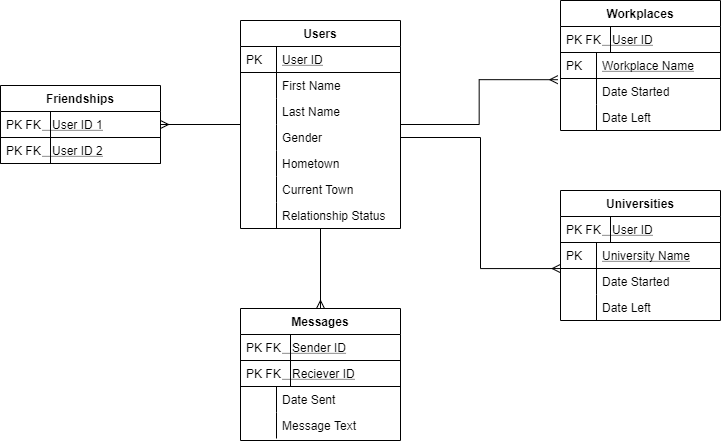

The diagram above was exported from draw.io. Its source (the exported page's mxGraphModel, read from the mxfile embedded in the PNG):
<mxGraphModel dx="1185" dy="685" grid="1" gridSize="10" guides="1" tooltips="1" connect="1" arrows="1" fold="1" page="1" pageScale="1" pageWidth="827" pageHeight="1169" math="0" shadow="0">
  <root>
    <mxCell id="WIyWlLk6GJQsqaUBKTNV-0" />
    <mxCell id="WIyWlLk6GJQsqaUBKTNV-1" parent="WIyWlLk6GJQsqaUBKTNV-0" />
    <mxCell id="KPODFdD4YTEwLYcK8hjg-27" value="" style="edgeStyle=orthogonalEdgeStyle;rounded=0;orthogonalLoop=1;jettySize=auto;html=1;endArrow=ERmany;endFill=0;entryX=1;entryY=0.5;entryDx=0;entryDy=0;" parent="WIyWlLk6GJQsqaUBKTNV-1" source="zkfFHV4jXpPFQw0GAbJ--64" edge="1">
      <mxGeometry relative="1" as="geometry">
        <mxPoint x="200" y="144" as="targetPoint" />
      </mxGeometry>
    </mxCell>
    <mxCell id="KPODFdD4YTEwLYcK8hjg-60" value="" style="edgeStyle=orthogonalEdgeStyle;rounded=0;orthogonalLoop=1;jettySize=auto;html=1;endArrow=ERmany;endFill=0;entryX=-0.017;entryY=0.046;entryDx=0;entryDy=0;entryPerimeter=0;" parent="WIyWlLk6GJQsqaUBKTNV-1" source="zkfFHV4jXpPFQw0GAbJ--64" edge="1">
      <mxGeometry relative="1" as="geometry">
        <mxPoint x="597.28" y="99.19600000000003" as="targetPoint" />
      </mxGeometry>
    </mxCell>
    <mxCell id="KPODFdD4YTEwLYcK8hjg-88" value="" style="edgeStyle=orthogonalEdgeStyle;rounded=0;orthogonalLoop=1;jettySize=auto;html=1;endArrow=ERmany;endFill=0;" parent="WIyWlLk6GJQsqaUBKTNV-1" source="zkfFHV4jXpPFQw0GAbJ--64" target="KPODFdD4YTEwLYcK8hjg-73" edge="1">
      <mxGeometry relative="1" as="geometry" />
    </mxCell>
    <mxCell id="zkfFHV4jXpPFQw0GAbJ--64" value="Users" style="swimlane;fontStyle=1;childLayout=stackLayout;horizontal=1;startSize=26;horizontalStack=0;resizeParent=1;resizeLast=0;collapsible=1;marginBottom=0;rounded=0;shadow=0;strokeWidth=1;" parent="WIyWlLk6GJQsqaUBKTNV-1" vertex="1">
      <mxGeometry x="280" y="40" width="160" height="208" as="geometry">
        <mxRectangle x="260" y="270" width="160" height="26" as="alternateBounds" />
      </mxGeometry>
    </mxCell>
    <mxCell id="zkfFHV4jXpPFQw0GAbJ--65" value="User ID" style="shape=partialRectangle;top=0;left=0;right=0;bottom=1;align=left;verticalAlign=top;fillColor=none;spacingLeft=40;spacingRight=4;overflow=hidden;rotatable=0;points=[[0,0.5],[1,0.5]];portConstraint=eastwest;dropTarget=0;rounded=0;shadow=0;strokeWidth=1;fontStyle=4" parent="zkfFHV4jXpPFQw0GAbJ--64" vertex="1">
      <mxGeometry y="26" width="160" height="26" as="geometry" />
    </mxCell>
    <mxCell id="zkfFHV4jXpPFQw0GAbJ--66" value="PK" style="shape=partialRectangle;top=0;left=0;bottom=0;fillColor=none;align=left;verticalAlign=top;spacingLeft=4;spacingRight=4;overflow=hidden;rotatable=0;points=[];portConstraint=eastwest;part=1;" parent="zkfFHV4jXpPFQw0GAbJ--65" vertex="1" connectable="0">
      <mxGeometry width="36" height="26" as="geometry" />
    </mxCell>
    <mxCell id="zkfFHV4jXpPFQw0GAbJ--69" value="First Name" style="shape=partialRectangle;top=0;left=0;right=0;bottom=0;align=left;verticalAlign=top;fillColor=none;spacingLeft=40;spacingRight=4;overflow=hidden;rotatable=0;points=[[0,0.5],[1,0.5]];portConstraint=eastwest;dropTarget=0;rounded=0;shadow=0;strokeWidth=1;" parent="zkfFHV4jXpPFQw0GAbJ--64" vertex="1">
      <mxGeometry y="52" width="160" height="26" as="geometry" />
    </mxCell>
    <mxCell id="zkfFHV4jXpPFQw0GAbJ--70" value="" style="shape=partialRectangle;top=0;left=0;bottom=0;fillColor=none;align=left;verticalAlign=top;spacingLeft=4;spacingRight=4;overflow=hidden;rotatable=0;points=[];portConstraint=eastwest;part=1;" parent="zkfFHV4jXpPFQw0GAbJ--69" vertex="1" connectable="0">
      <mxGeometry width="36" height="26" as="geometry" />
    </mxCell>
    <mxCell id="KPODFdD4YTEwLYcK8hjg-0" value="Last Name" style="shape=partialRectangle;top=0;left=0;right=0;bottom=0;align=left;verticalAlign=top;fillColor=none;spacingLeft=40;spacingRight=4;overflow=hidden;rotatable=0;points=[[0,0.5],[1,0.5]];portConstraint=eastwest;dropTarget=0;rounded=0;shadow=0;strokeWidth=1;" parent="zkfFHV4jXpPFQw0GAbJ--64" vertex="1">
      <mxGeometry y="78" width="160" height="26" as="geometry" />
    </mxCell>
    <mxCell id="KPODFdD4YTEwLYcK8hjg-1" value="" style="shape=partialRectangle;top=0;left=0;bottom=0;fillColor=none;align=left;verticalAlign=top;spacingLeft=4;spacingRight=4;overflow=hidden;rotatable=0;points=[];portConstraint=eastwest;part=1;" parent="KPODFdD4YTEwLYcK8hjg-0" vertex="1" connectable="0">
      <mxGeometry width="36" height="26" as="geometry" />
    </mxCell>
    <mxCell id="KPODFdD4YTEwLYcK8hjg-2" value="Gender" style="shape=partialRectangle;top=0;left=0;right=0;bottom=0;align=left;verticalAlign=top;fillColor=none;spacingLeft=40;spacingRight=4;overflow=hidden;rotatable=0;points=[[0,0.5],[1,0.5]];portConstraint=eastwest;dropTarget=0;rounded=0;shadow=0;strokeWidth=1;" parent="zkfFHV4jXpPFQw0GAbJ--64" vertex="1">
      <mxGeometry y="104" width="160" height="26" as="geometry" />
    </mxCell>
    <mxCell id="KPODFdD4YTEwLYcK8hjg-3" value="" style="shape=partialRectangle;top=0;left=0;bottom=0;fillColor=none;align=left;verticalAlign=top;spacingLeft=4;spacingRight=4;overflow=hidden;rotatable=0;points=[];portConstraint=eastwest;part=1;" parent="KPODFdD4YTEwLYcK8hjg-2" vertex="1" connectable="0">
      <mxGeometry width="36" height="26" as="geometry" />
    </mxCell>
    <mxCell id="KPODFdD4YTEwLYcK8hjg-4" value="Hometown" style="shape=partialRectangle;top=0;left=0;right=0;bottom=0;align=left;verticalAlign=top;fillColor=none;spacingLeft=40;spacingRight=4;overflow=hidden;rotatable=0;points=[[0,0.5],[1,0.5]];portConstraint=eastwest;dropTarget=0;rounded=0;shadow=0;strokeWidth=1;" parent="zkfFHV4jXpPFQw0GAbJ--64" vertex="1">
      <mxGeometry y="130" width="160" height="26" as="geometry" />
    </mxCell>
    <mxCell id="KPODFdD4YTEwLYcK8hjg-5" value="" style="shape=partialRectangle;top=0;left=0;bottom=0;fillColor=none;align=left;verticalAlign=top;spacingLeft=4;spacingRight=4;overflow=hidden;rotatable=0;points=[];portConstraint=eastwest;part=1;" parent="KPODFdD4YTEwLYcK8hjg-4" vertex="1" connectable="0">
      <mxGeometry width="36" height="26" as="geometry" />
    </mxCell>
    <mxCell id="KPODFdD4YTEwLYcK8hjg-6" value="Current Town" style="shape=partialRectangle;top=0;left=0;right=0;bottom=0;align=left;verticalAlign=top;fillColor=none;spacingLeft=40;spacingRight=4;overflow=hidden;rotatable=0;points=[[0,0.5],[1,0.5]];portConstraint=eastwest;dropTarget=0;rounded=0;shadow=0;strokeWidth=1;" parent="zkfFHV4jXpPFQw0GAbJ--64" vertex="1">
      <mxGeometry y="156" width="160" height="26" as="geometry" />
    </mxCell>
    <mxCell id="KPODFdD4YTEwLYcK8hjg-7" value="" style="shape=partialRectangle;top=0;left=0;bottom=0;fillColor=none;align=left;verticalAlign=top;spacingLeft=4;spacingRight=4;overflow=hidden;rotatable=0;points=[];portConstraint=eastwest;part=1;" parent="KPODFdD4YTEwLYcK8hjg-6" vertex="1" connectable="0">
      <mxGeometry width="36" height="26" as="geometry" />
    </mxCell>
    <mxCell id="KPODFdD4YTEwLYcK8hjg-8" value="Relationship Status" style="shape=partialRectangle;top=0;left=0;right=0;bottom=0;align=left;verticalAlign=top;fillColor=none;spacingLeft=40;spacingRight=4;overflow=hidden;rotatable=0;points=[[0,0.5],[1,0.5]];portConstraint=eastwest;dropTarget=0;rounded=0;shadow=0;strokeWidth=1;" parent="zkfFHV4jXpPFQw0GAbJ--64" vertex="1">
      <mxGeometry y="182" width="160" height="26" as="geometry" />
    </mxCell>
    <mxCell id="KPODFdD4YTEwLYcK8hjg-9" value="" style="shape=partialRectangle;top=0;left=0;bottom=0;fillColor=none;align=left;verticalAlign=top;spacingLeft=4;spacingRight=4;overflow=hidden;rotatable=0;points=[];portConstraint=eastwest;part=1;" parent="KPODFdD4YTEwLYcK8hjg-8" vertex="1" connectable="0">
      <mxGeometry width="36" height="26" as="geometry" />
    </mxCell>
    <mxCell id="KPODFdD4YTEwLYcK8hjg-73" value="Messages" style="swimlane;fontStyle=1;childLayout=stackLayout;horizontal=1;startSize=26;horizontalStack=0;resizeParent=1;resizeLast=0;collapsible=1;marginBottom=0;rounded=0;shadow=0;strokeWidth=1;" parent="WIyWlLk6GJQsqaUBKTNV-1" vertex="1">
      <mxGeometry x="280" y="328" width="160" height="132" as="geometry">
        <mxRectangle x="260" y="270" width="160" height="26" as="alternateBounds" />
      </mxGeometry>
    </mxCell>
    <mxCell id="KPODFdD4YTEwLYcK8hjg-74" value="   Sender ID" style="shape=partialRectangle;top=0;left=0;right=0;bottom=1;align=left;verticalAlign=top;fillColor=none;spacingLeft=40;spacingRight=4;overflow=hidden;rotatable=0;points=[[0,0.5],[1,0.5]];portConstraint=eastwest;dropTarget=0;rounded=0;shadow=0;strokeWidth=1;fontStyle=4" parent="KPODFdD4YTEwLYcK8hjg-73" vertex="1">
      <mxGeometry y="26" width="160" height="26" as="geometry" />
    </mxCell>
    <mxCell id="KPODFdD4YTEwLYcK8hjg-75" value="PK FK" style="shape=partialRectangle;top=0;left=0;bottom=0;fillColor=none;align=left;verticalAlign=top;spacingLeft=4;spacingRight=4;overflow=hidden;rotatable=0;points=[];portConstraint=eastwest;part=1;" parent="KPODFdD4YTEwLYcK8hjg-74" vertex="1" connectable="0">
      <mxGeometry width="50" height="26" as="geometry" />
    </mxCell>
    <mxCell id="KPODFdD4YTEwLYcK8hjg-89" value="   Reciever ID" style="shape=partialRectangle;top=0;left=0;right=0;bottom=1;align=left;verticalAlign=top;fillColor=none;spacingLeft=40;spacingRight=4;overflow=hidden;rotatable=0;points=[[0,0.5],[1,0.5]];portConstraint=eastwest;dropTarget=0;rounded=0;shadow=0;strokeWidth=1;fontStyle=4" parent="KPODFdD4YTEwLYcK8hjg-73" vertex="1">
      <mxGeometry y="52" width="160" height="26" as="geometry" />
    </mxCell>
    <mxCell id="KPODFdD4YTEwLYcK8hjg-90" value="PK FK" style="shape=partialRectangle;top=0;left=0;bottom=0;fillColor=none;align=left;verticalAlign=top;spacingLeft=4;spacingRight=4;overflow=hidden;rotatable=0;points=[];portConstraint=eastwest;part=1;" parent="KPODFdD4YTEwLYcK8hjg-89" vertex="1" connectable="0">
      <mxGeometry width="50" height="26" as="geometry" />
    </mxCell>
    <mxCell id="KPODFdD4YTEwLYcK8hjg-80" value="Date Sent" style="shape=partialRectangle;top=0;left=0;right=0;bottom=0;align=left;verticalAlign=top;fillColor=none;spacingLeft=40;spacingRight=4;overflow=hidden;rotatable=0;points=[[0,0.5],[1,0.5]];portConstraint=eastwest;dropTarget=0;rounded=0;shadow=0;strokeWidth=1;" parent="KPODFdD4YTEwLYcK8hjg-73" vertex="1">
      <mxGeometry y="78" width="160" height="26" as="geometry" />
    </mxCell>
    <mxCell id="KPODFdD4YTEwLYcK8hjg-81" value="" style="shape=partialRectangle;top=0;left=0;bottom=0;fillColor=none;align=left;verticalAlign=top;spacingLeft=4;spacingRight=4;overflow=hidden;rotatable=0;points=[];portConstraint=eastwest;part=1;" parent="KPODFdD4YTEwLYcK8hjg-80" vertex="1" connectable="0">
      <mxGeometry width="36" height="26" as="geometry" />
    </mxCell>
    <mxCell id="KPODFdD4YTEwLYcK8hjg-82" value="Message Text" style="shape=partialRectangle;top=0;left=0;right=0;bottom=0;align=left;verticalAlign=top;fillColor=none;spacingLeft=40;spacingRight=4;overflow=hidden;rotatable=0;points=[[0,0.5],[1,0.5]];portConstraint=eastwest;dropTarget=0;rounded=0;shadow=0;strokeWidth=1;" parent="KPODFdD4YTEwLYcK8hjg-73" vertex="1">
      <mxGeometry y="104" width="160" height="26" as="geometry" />
    </mxCell>
    <mxCell id="KPODFdD4YTEwLYcK8hjg-83" value="" style="shape=partialRectangle;top=0;left=0;bottom=0;fillColor=none;align=left;verticalAlign=top;spacingLeft=4;spacingRight=4;overflow=hidden;rotatable=0;points=[];portConstraint=eastwest;part=1;" parent="KPODFdD4YTEwLYcK8hjg-82" vertex="1" connectable="0">
      <mxGeometry width="36" height="26" as="geometry" />
    </mxCell>
    <mxCell id="KPODFdD4YTEwLYcK8hjg-28" value="Workplaces" style="swimlane;fontStyle=1;childLayout=stackLayout;horizontal=1;startSize=26;horizontalStack=0;resizeParent=1;resizeLast=0;collapsible=1;marginBottom=0;rounded=0;shadow=0;strokeWidth=1;" parent="WIyWlLk6GJQsqaUBKTNV-1" vertex="1">
      <mxGeometry x="600" y="20" width="160" height="130" as="geometry">
        <mxRectangle x="260" y="270" width="160" height="26" as="alternateBounds" />
      </mxGeometry>
    </mxCell>
    <mxCell id="KPODFdD4YTEwLYcK8hjg-29" value="   User ID" style="shape=partialRectangle;top=0;left=0;right=0;bottom=1;align=left;verticalAlign=top;fillColor=none;spacingLeft=40;spacingRight=4;overflow=hidden;rotatable=0;points=[[0,0.5],[1,0.5]];portConstraint=eastwest;dropTarget=0;rounded=0;shadow=0;strokeWidth=1;fontStyle=4" parent="KPODFdD4YTEwLYcK8hjg-28" vertex="1">
      <mxGeometry y="26" width="160" height="26" as="geometry" />
    </mxCell>
    <mxCell id="KPODFdD4YTEwLYcK8hjg-30" value="PK FK" style="shape=partialRectangle;top=0;left=0;bottom=0;fillColor=none;align=left;verticalAlign=top;spacingLeft=4;spacingRight=4;overflow=hidden;rotatable=0;points=[];portConstraint=eastwest;part=1;" parent="KPODFdD4YTEwLYcK8hjg-29" vertex="1" connectable="0">
      <mxGeometry width="50" height="26" as="geometry" />
    </mxCell>
    <mxCell id="KPODFdD4YTEwLYcK8hjg-43" value="Workplace Name" style="shape=partialRectangle;top=0;left=0;right=0;bottom=1;align=left;verticalAlign=top;fillColor=none;spacingLeft=40;spacingRight=4;overflow=hidden;rotatable=0;points=[[0,0.5],[1,0.5]];portConstraint=eastwest;dropTarget=0;rounded=0;shadow=0;strokeWidth=1;fontStyle=4" parent="KPODFdD4YTEwLYcK8hjg-28" vertex="1">
      <mxGeometry y="52" width="160" height="26" as="geometry" />
    </mxCell>
    <mxCell id="KPODFdD4YTEwLYcK8hjg-44" value="PK" style="shape=partialRectangle;top=0;left=0;bottom=0;fillColor=none;align=left;verticalAlign=top;spacingLeft=4;spacingRight=4;overflow=hidden;rotatable=0;points=[];portConstraint=eastwest;part=1;" parent="KPODFdD4YTEwLYcK8hjg-43" vertex="1" connectable="0">
      <mxGeometry width="36" height="26" as="geometry" />
    </mxCell>
    <mxCell id="KPODFdD4YTEwLYcK8hjg-33" value="Date Started" style="shape=partialRectangle;top=0;left=0;right=0;bottom=0;align=left;verticalAlign=top;fillColor=none;spacingLeft=40;spacingRight=4;overflow=hidden;rotatable=0;points=[[0,0.5],[1,0.5]];portConstraint=eastwest;dropTarget=0;rounded=0;shadow=0;strokeWidth=1;" parent="KPODFdD4YTEwLYcK8hjg-28" vertex="1">
      <mxGeometry y="78" width="160" height="26" as="geometry" />
    </mxCell>
    <mxCell id="KPODFdD4YTEwLYcK8hjg-34" value="" style="shape=partialRectangle;top=0;left=0;bottom=0;fillColor=none;align=left;verticalAlign=top;spacingLeft=4;spacingRight=4;overflow=hidden;rotatable=0;points=[];portConstraint=eastwest;part=1;" parent="KPODFdD4YTEwLYcK8hjg-33" vertex="1" connectable="0">
      <mxGeometry width="36" height="26" as="geometry" />
    </mxCell>
    <mxCell id="KPODFdD4YTEwLYcK8hjg-35" value="Date Left" style="shape=partialRectangle;top=0;left=0;right=0;bottom=0;align=left;verticalAlign=top;fillColor=none;spacingLeft=40;spacingRight=4;overflow=hidden;rotatable=0;points=[[0,0.5],[1,0.5]];portConstraint=eastwest;dropTarget=0;rounded=0;shadow=0;strokeWidth=1;" parent="KPODFdD4YTEwLYcK8hjg-28" vertex="1">
      <mxGeometry y="104" width="160" height="26" as="geometry" />
    </mxCell>
    <mxCell id="KPODFdD4YTEwLYcK8hjg-36" value="" style="shape=partialRectangle;top=0;left=0;bottom=0;fillColor=none;align=left;verticalAlign=top;spacingLeft=4;spacingRight=4;overflow=hidden;rotatable=0;points=[];portConstraint=eastwest;part=1;" parent="KPODFdD4YTEwLYcK8hjg-35" vertex="1" connectable="0">
      <mxGeometry width="36" height="26" as="geometry" />
    </mxCell>
    <mxCell id="KPODFdD4YTEwLYcK8hjg-61" value="Universities" style="swimlane;fontStyle=1;childLayout=stackLayout;horizontal=1;startSize=26;horizontalStack=0;resizeParent=1;resizeLast=0;collapsible=1;marginBottom=0;rounded=0;shadow=0;strokeWidth=1;" parent="WIyWlLk6GJQsqaUBKTNV-1" vertex="1">
      <mxGeometry x="600" y="210" width="160" height="130" as="geometry">
        <mxRectangle x="260" y="270" width="160" height="26" as="alternateBounds" />
      </mxGeometry>
    </mxCell>
    <mxCell id="KPODFdD4YTEwLYcK8hjg-62" value="   User ID" style="shape=partialRectangle;top=0;left=0;right=0;bottom=1;align=left;verticalAlign=top;fillColor=none;spacingLeft=40;spacingRight=4;overflow=hidden;rotatable=0;points=[[0,0.5],[1,0.5]];portConstraint=eastwest;dropTarget=0;rounded=0;shadow=0;strokeWidth=1;fontStyle=4" parent="KPODFdD4YTEwLYcK8hjg-61" vertex="1">
      <mxGeometry y="26" width="160" height="26" as="geometry" />
    </mxCell>
    <mxCell id="KPODFdD4YTEwLYcK8hjg-63" value="PK FK" style="shape=partialRectangle;top=0;left=0;bottom=0;fillColor=none;align=left;verticalAlign=top;spacingLeft=4;spacingRight=4;overflow=hidden;rotatable=0;points=[];portConstraint=eastwest;part=1;" parent="KPODFdD4YTEwLYcK8hjg-62" vertex="1" connectable="0">
      <mxGeometry width="50" height="26" as="geometry" />
    </mxCell>
    <mxCell id="KPODFdD4YTEwLYcK8hjg-64" value="University Name" style="shape=partialRectangle;top=0;left=0;right=0;bottom=1;align=left;verticalAlign=top;fillColor=none;spacingLeft=40;spacingRight=4;overflow=hidden;rotatable=0;points=[[0,0.5],[1,0.5]];portConstraint=eastwest;dropTarget=0;rounded=0;shadow=0;strokeWidth=1;fontStyle=4" parent="KPODFdD4YTEwLYcK8hjg-61" vertex="1">
      <mxGeometry y="52" width="160" height="26" as="geometry" />
    </mxCell>
    <mxCell id="KPODFdD4YTEwLYcK8hjg-65" value="PK" style="shape=partialRectangle;top=0;left=0;bottom=0;fillColor=none;align=left;verticalAlign=top;spacingLeft=4;spacingRight=4;overflow=hidden;rotatable=0;points=[];portConstraint=eastwest;part=1;" parent="KPODFdD4YTEwLYcK8hjg-64" vertex="1" connectable="0">
      <mxGeometry width="36" height="26" as="geometry" />
    </mxCell>
    <mxCell id="KPODFdD4YTEwLYcK8hjg-68" value="Date Started" style="shape=partialRectangle;top=0;left=0;right=0;bottom=0;align=left;verticalAlign=top;fillColor=none;spacingLeft=40;spacingRight=4;overflow=hidden;rotatable=0;points=[[0,0.5],[1,0.5]];portConstraint=eastwest;dropTarget=0;rounded=0;shadow=0;strokeWidth=1;" parent="KPODFdD4YTEwLYcK8hjg-61" vertex="1">
      <mxGeometry y="78" width="160" height="26" as="geometry" />
    </mxCell>
    <mxCell id="KPODFdD4YTEwLYcK8hjg-69" value="" style="shape=partialRectangle;top=0;left=0;bottom=0;fillColor=none;align=left;verticalAlign=top;spacingLeft=4;spacingRight=4;overflow=hidden;rotatable=0;points=[];portConstraint=eastwest;part=1;" parent="KPODFdD4YTEwLYcK8hjg-68" vertex="1" connectable="0">
      <mxGeometry width="36" height="26" as="geometry" />
    </mxCell>
    <mxCell id="KPODFdD4YTEwLYcK8hjg-70" value="Date Left" style="shape=partialRectangle;top=0;left=0;right=0;bottom=0;align=left;verticalAlign=top;fillColor=none;spacingLeft=40;spacingRight=4;overflow=hidden;rotatable=0;points=[[0,0.5],[1,0.5]];portConstraint=eastwest;dropTarget=0;rounded=0;shadow=0;strokeWidth=1;" parent="KPODFdD4YTEwLYcK8hjg-61" vertex="1">
      <mxGeometry y="104" width="160" height="26" as="geometry" />
    </mxCell>
    <mxCell id="KPODFdD4YTEwLYcK8hjg-71" value="" style="shape=partialRectangle;top=0;left=0;bottom=0;fillColor=none;align=left;verticalAlign=top;spacingLeft=4;spacingRight=4;overflow=hidden;rotatable=0;points=[];portConstraint=eastwest;part=1;" parent="KPODFdD4YTEwLYcK8hjg-70" vertex="1" connectable="0">
      <mxGeometry width="36" height="26" as="geometry" />
    </mxCell>
    <mxCell id="KPODFdD4YTEwLYcK8hjg-72" value="" style="endArrow=ERmany;html=1;entryX=-0.002;entryY=0.002;entryDx=0;entryDy=0;entryPerimeter=0;exitX=1;exitY=0.5;exitDx=0;exitDy=0;rounded=0;edgeStyle=orthogonalEdgeStyle;endFill=0;" parent="WIyWlLk6GJQsqaUBKTNV-1" source="KPODFdD4YTEwLYcK8hjg-2" edge="1">
      <mxGeometry width="50" height="50" relative="1" as="geometry">
        <mxPoint x="450" y="167" as="sourcePoint" />
        <mxPoint x="599.6800000000001" y="288.0519999999999" as="targetPoint" />
        <Array as="points">
          <mxPoint x="520" y="157" />
          <mxPoint x="520" y="288" />
        </Array>
      </mxGeometry>
    </mxCell>
    <mxCell id="KPODFdD4YTEwLYcK8hjg-10" value="Friendships" style="swimlane;fontStyle=1;childLayout=stackLayout;horizontal=1;startSize=26;horizontalStack=0;resizeParent=1;resizeLast=0;collapsible=1;marginBottom=0;rounded=0;shadow=0;strokeWidth=1;" parent="WIyWlLk6GJQsqaUBKTNV-1" vertex="1">
      <mxGeometry x="40" y="105" width="160" height="78" as="geometry">
        <mxRectangle x="260" y="270" width="160" height="26" as="alternateBounds" />
      </mxGeometry>
    </mxCell>
    <mxCell id="KPODFdD4YTEwLYcK8hjg-11" value="   User ID 1" style="shape=partialRectangle;top=0;left=0;right=0;bottom=1;align=left;verticalAlign=top;fillColor=none;spacingLeft=40;spacingRight=4;overflow=hidden;rotatable=0;points=[[0,0.5],[1,0.5]];portConstraint=eastwest;dropTarget=0;rounded=0;shadow=0;strokeWidth=1;fontStyle=4" parent="KPODFdD4YTEwLYcK8hjg-10" vertex="1">
      <mxGeometry y="26" width="160" height="26" as="geometry" />
    </mxCell>
    <mxCell id="KPODFdD4YTEwLYcK8hjg-12" value="PK FK" style="shape=partialRectangle;top=0;left=0;bottom=0;fillColor=none;align=left;verticalAlign=top;spacingLeft=4;spacingRight=4;overflow=hidden;rotatable=0;points=[];portConstraint=eastwest;part=1;" parent="KPODFdD4YTEwLYcK8hjg-11" vertex="1" connectable="0">
      <mxGeometry width="50" height="26" as="geometry" />
    </mxCell>
    <mxCell id="KPODFdD4YTEwLYcK8hjg-25" value="   User ID 2" style="shape=partialRectangle;top=0;left=0;right=0;bottom=1;align=left;verticalAlign=top;fillColor=none;spacingLeft=40;spacingRight=4;overflow=hidden;rotatable=0;points=[[0,0.5],[1,0.5]];portConstraint=eastwest;dropTarget=0;rounded=0;shadow=0;strokeWidth=1;fontStyle=4" parent="KPODFdD4YTEwLYcK8hjg-10" vertex="1">
      <mxGeometry y="52" width="160" height="26" as="geometry" />
    </mxCell>
    <mxCell id="KPODFdD4YTEwLYcK8hjg-26" value="PK FK" style="shape=partialRectangle;top=0;left=0;bottom=0;fillColor=none;align=left;verticalAlign=top;spacingLeft=4;spacingRight=4;overflow=hidden;rotatable=0;points=[];portConstraint=eastwest;part=1;" parent="KPODFdD4YTEwLYcK8hjg-25" vertex="1" connectable="0">
      <mxGeometry width="50" height="26" as="geometry" />
    </mxCell>
  </root>
</mxGraphModel>